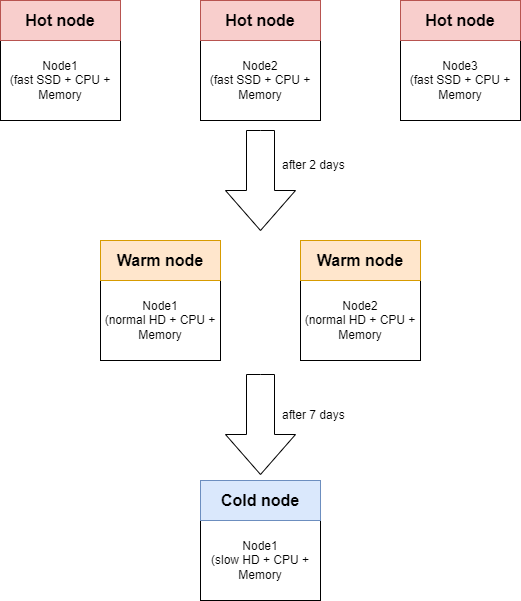

The diagram above was exported from draw.io. Its source (the exported page's mxGraphModel, read from the mxfile embedded in the PNG):
<mxGraphModel dx="1420" dy="822" grid="1" gridSize="10" guides="1" tooltips="1" connect="1" arrows="1" fold="1" page="1" pageScale="1" pageWidth="1169" pageHeight="827" math="0" shadow="0">
  <root>
    <mxCell id="0" />
    <mxCell id="1" parent="0" />
    <mxCell id="2" value="" style="rounded=0;whiteSpace=wrap;html=1;" vertex="1" parent="1">
      <mxGeometry x="80" y="80" width="120" height="80" as="geometry" />
    </mxCell>
    <mxCell id="3" value="Hot node" style="rounded=0;whiteSpace=wrap;html=1;fillColor=#f8cecc;strokeColor=#b85450;fontStyle=1;fontSize=16;container=0;" vertex="1" parent="1">
      <mxGeometry x="80" y="40" width="120" height="40" as="geometry" />
    </mxCell>
    <mxCell id="4" value="Node1&lt;div&gt;(fast SSD + CPU + Memory&lt;/div&gt;" style="text;html=1;align=center;verticalAlign=middle;whiteSpace=wrap;rounded=0;container=0;" vertex="1" parent="1">
      <mxGeometry x="80" y="80" width="120" height="80" as="geometry" />
    </mxCell>
    <mxCell id="5" value="" style="rounded=0;whiteSpace=wrap;html=1;" vertex="1" parent="1">
      <mxGeometry x="280" y="80" width="120" height="80" as="geometry" />
    </mxCell>
    <mxCell id="6" value="Hot node" style="rounded=0;whiteSpace=wrap;html=1;fillColor=#f8cecc;strokeColor=#b85450;fontStyle=1;fontSize=16;container=0;" vertex="1" parent="1">
      <mxGeometry x="280" y="40" width="120" height="40" as="geometry" />
    </mxCell>
    <mxCell id="7" value="Node2&lt;div&gt;&lt;div&gt;(fast SSD + CPU + Memory&lt;/div&gt;&lt;/div&gt;" style="text;html=1;align=center;verticalAlign=middle;whiteSpace=wrap;rounded=0;container=0;" vertex="1" parent="1">
      <mxGeometry x="280" y="80" width="120" height="80" as="geometry" />
    </mxCell>
    <mxCell id="8" value="" style="rounded=0;whiteSpace=wrap;html=1;" vertex="1" parent="1">
      <mxGeometry x="480" y="80" width="120" height="80" as="geometry" />
    </mxCell>
    <mxCell id="9" value="Hot node" style="rounded=0;whiteSpace=wrap;html=1;fillColor=#f8cecc;strokeColor=#b85450;fontStyle=1;fontSize=16;container=0;" vertex="1" parent="1">
      <mxGeometry x="480" y="40" width="120" height="40" as="geometry" />
    </mxCell>
    <mxCell id="10" value="Node3&lt;div&gt;&lt;div&gt;(fast SSD + CPU + Memory&lt;/div&gt;&lt;/div&gt;" style="text;html=1;align=center;verticalAlign=middle;whiteSpace=wrap;rounded=0;container=0;" vertex="1" parent="1">
      <mxGeometry x="480" y="80" width="120" height="80" as="geometry" />
    </mxCell>
    <mxCell id="11" value="" style="rounded=0;whiteSpace=wrap;html=1;" vertex="1" parent="1">
      <mxGeometry x="180" y="320" width="120" height="80" as="geometry" />
    </mxCell>
    <mxCell id="12" value="Warm node" style="rounded=0;whiteSpace=wrap;html=1;fillColor=#ffe6cc;strokeColor=#d79b00;fontStyle=1;fontSize=16;container=0;" vertex="1" parent="1">
      <mxGeometry x="180" y="280" width="120" height="40" as="geometry" />
    </mxCell>
    <mxCell id="13" value="Node1&lt;div&gt;(normal HD + CPU + Memory&lt;/div&gt;" style="text;html=1;align=center;verticalAlign=middle;whiteSpace=wrap;rounded=0;container=0;" vertex="1" parent="1">
      <mxGeometry x="180" y="320" width="120" height="80" as="geometry" />
    </mxCell>
    <mxCell id="14" value="" style="rounded=0;whiteSpace=wrap;html=1;" vertex="1" parent="1">
      <mxGeometry x="380" y="320" width="120" height="80" as="geometry" />
    </mxCell>
    <mxCell id="15" value="Warm node" style="rounded=0;whiteSpace=wrap;html=1;fillColor=#ffe6cc;strokeColor=#d79b00;fontStyle=1;fontSize=16;container=0;" vertex="1" parent="1">
      <mxGeometry x="380" y="280" width="120" height="40" as="geometry" />
    </mxCell>
    <mxCell id="16" value="Node2&lt;div&gt;&lt;div&gt;(normal HD + CPU + Memory&lt;/div&gt;&lt;/div&gt;" style="text;html=1;align=center;verticalAlign=middle;whiteSpace=wrap;rounded=0;container=0;" vertex="1" parent="1">
      <mxGeometry x="380" y="320" width="120" height="80" as="geometry" />
    </mxCell>
    <mxCell id="17" value="" style="rounded=0;whiteSpace=wrap;html=1;" vertex="1" parent="1">
      <mxGeometry x="280" y="560" width="120" height="80" as="geometry" />
    </mxCell>
    <mxCell id="18" value="Cold node" style="rounded=0;whiteSpace=wrap;html=1;fillColor=#dae8fc;strokeColor=#6c8ebf;fontStyle=1;fontSize=16;container=0;" vertex="1" parent="1">
      <mxGeometry x="280" y="520" width="120" height="40" as="geometry" />
    </mxCell>
    <mxCell id="19" value="Node1&lt;div&gt;(slow HD + CPU + Memory&lt;/div&gt;" style="text;html=1;align=center;verticalAlign=middle;whiteSpace=wrap;rounded=0;container=0;" vertex="1" parent="1">
      <mxGeometry x="280" y="560" width="120" height="80" as="geometry" />
    </mxCell>
    <mxCell id="20" value="" style="html=1;shadow=0;dashed=0;align=center;verticalAlign=middle;shape=mxgraph.arrows2.arrow;dy=0.6;dx=40;direction=south;notch=0;" vertex="1" parent="1">
      <mxGeometry x="305" y="170" width="70" height="100" as="geometry" />
    </mxCell>
    <mxCell id="21" value="" style="html=1;shadow=0;dashed=0;align=center;verticalAlign=middle;shape=mxgraph.arrows2.arrow;dy=0.6;dx=40;direction=south;notch=0;" vertex="1" parent="1">
      <mxGeometry x="305" y="414" width="70" height="100" as="geometry" />
    </mxCell>
    <mxCell id="22" value="after 2 days" style="text;html=1;align=left;verticalAlign=middle;whiteSpace=wrap;rounded=0;" vertex="1" parent="1">
      <mxGeometry x="360" y="190" width="100" height="30" as="geometry" />
    </mxCell>
    <mxCell id="23" value="after 7 days" style="text;html=1;align=left;verticalAlign=middle;whiteSpace=wrap;rounded=0;" vertex="1" parent="1">
      <mxGeometry x="360" y="440" width="100" height="30" as="geometry" />
    </mxCell>
  </root>
</mxGraphModel>